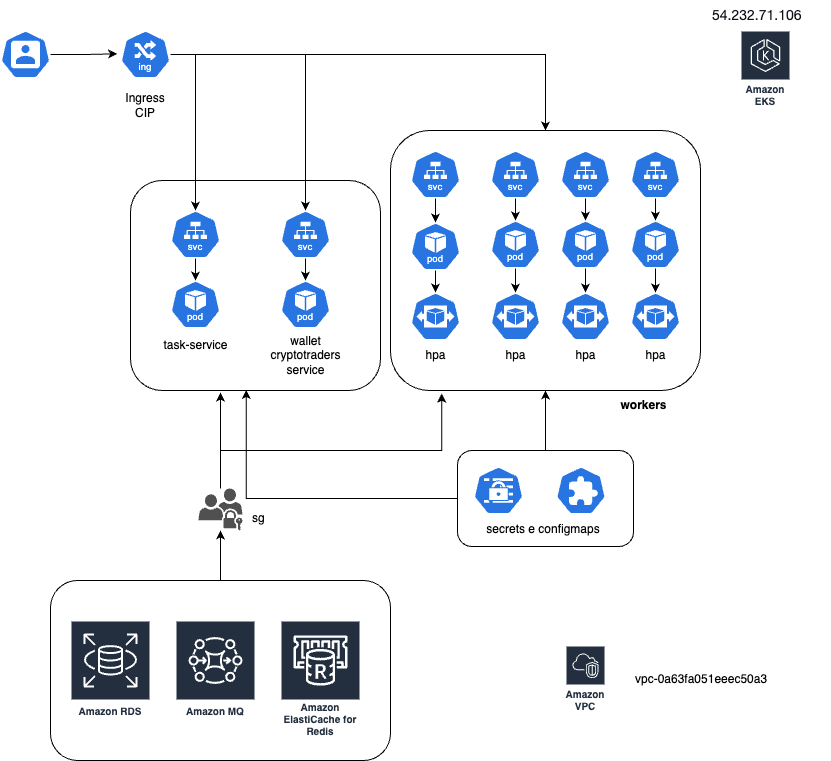

The diagram above was exported from draw.io. Its source (the exported page's mxGraphModel, read from the mxfile embedded in the PNG):
<mxGraphModel dx="1434" dy="714" grid="1" gridSize="10" guides="1" tooltips="1" connect="1" arrows="1" fold="1" page="1" pageScale="1" pageWidth="827" pageHeight="1169" math="0" shadow="0">
  <root>
    <mxCell id="0" />
    <mxCell id="1" parent="0" />
    <mxCell id="LGIcUkbGNT-6qgMN4KBx-37" style="edgeStyle=orthogonalEdgeStyle;rounded=0;orthogonalLoop=1;jettySize=auto;html=1;entryX=0.5;entryY=1;entryDx=0;entryDy=0;" parent="1" source="LGIcUkbGNT-6qgMN4KBx-31" target="LGIcUkbGNT-6qgMN4KBx-15" edge="1">
      <mxGeometry relative="1" as="geometry" />
    </mxCell>
    <mxCell id="LGIcUkbGNT-6qgMN4KBx-31" value="" style="rounded=1;whiteSpace=wrap;html=1;fillColor=none;" parent="1" vertex="1">
      <mxGeometry x="467" y="470" width="176" height="96" as="geometry" />
    </mxCell>
    <mxCell id="LGIcUkbGNT-6qgMN4KBx-15" value="" style="rounded=1;whiteSpace=wrap;html=1;fillColor=none;" parent="1" vertex="1">
      <mxGeometry x="400" y="150" width="310" height="260" as="geometry" />
    </mxCell>
    <mxCell id="LGIcUkbGNT-6qgMN4KBx-14" value="" style="rounded=1;whiteSpace=wrap;html=1;fillColor=none;" parent="1" vertex="1">
      <mxGeometry x="140" y="200" width="250" height="210" as="geometry" />
    </mxCell>
    <mxCell id="LGIcUkbGNT-6qgMN4KBx-4" value="Amazon EKS" style="sketch=0;outlineConnect=0;fontColor=#232F3E;gradientColor=none;strokeColor=#ffffff;fillColor=#232F3E;dashed=0;verticalLabelPosition=middle;verticalAlign=bottom;align=center;html=1;whiteSpace=wrap;fontSize=10;fontStyle=1;spacing=3;shape=mxgraph.aws4.productIcon;prIcon=mxgraph.aws4.eks;" parent="1" vertex="1">
      <mxGeometry x="750" y="50" width="50" height="80" as="geometry" />
    </mxCell>
    <mxCell id="LGIcUkbGNT-6qgMN4KBx-5" value="" style="aspect=fixed;sketch=0;html=1;dashed=0;whitespace=wrap;verticalLabelPosition=bottom;verticalAlign=top;fillColor=#2875E2;strokeColor=#ffffff;points=[[0.005,0.63,0],[0.1,0.2,0],[0.9,0.2,0],[0.5,0,0],[0.995,0.63,0],[0.72,0.99,0],[0.5,1,0],[0.28,0.99,0]];shape=mxgraph.kubernetes.icon2;kubernetesLabel=1;prIcon=pod" parent="1" vertex="1">
      <mxGeometry x="180" y="300" width="50" height="48" as="geometry" />
    </mxCell>
    <mxCell id="LGIcUkbGNT-6qgMN4KBx-6" value="" style="aspect=fixed;sketch=0;html=1;dashed=0;whitespace=wrap;verticalLabelPosition=bottom;verticalAlign=top;fillColor=#2875E2;strokeColor=#ffffff;points=[[0.005,0.63,0],[0.1,0.2,0],[0.9,0.2,0],[0.5,0,0],[0.995,0.63,0],[0.72,0.99,0],[0.5,1,0],[0.28,0.99,0]];shape=mxgraph.kubernetes.icon2;kubernetesLabel=1;prIcon=pod" parent="1" vertex="1">
      <mxGeometry x="290" y="300" width="50" height="48" as="geometry" />
    </mxCell>
    <mxCell id="LGIcUkbGNT-6qgMN4KBx-7" value="" style="aspect=fixed;sketch=0;html=1;dashed=0;whitespace=wrap;verticalLabelPosition=bottom;verticalAlign=top;fillColor=#2875E2;strokeColor=#ffffff;points=[[0.005,0.63,0],[0.1,0.2,0],[0.9,0.2,0],[0.5,0,0],[0.995,0.63,0],[0.72,0.99,0],[0.5,1,0],[0.28,0.99,0]];shape=mxgraph.kubernetes.icon2;kubernetesLabel=1;prIcon=pod" parent="1" vertex="1">
      <mxGeometry x="420" y="242" width="50" height="48" as="geometry" />
    </mxCell>
    <mxCell id="LGIcUkbGNT-6qgMN4KBx-8" value="" style="aspect=fixed;sketch=0;html=1;dashed=0;whitespace=wrap;verticalLabelPosition=bottom;verticalAlign=top;fillColor=#2875E2;strokeColor=#ffffff;points=[[0.005,0.63,0],[0.1,0.2,0],[0.9,0.2,0],[0.5,0,0],[0.995,0.63,0],[0.72,0.99,0],[0.5,1,0],[0.28,0.99,0]];shape=mxgraph.kubernetes.icon2;kubernetesLabel=1;prIcon=pod" parent="1" vertex="1">
      <mxGeometry x="500" y="240" width="50" height="48" as="geometry" />
    </mxCell>
    <mxCell id="LGIcUkbGNT-6qgMN4KBx-9" value="" style="aspect=fixed;sketch=0;html=1;dashed=0;whitespace=wrap;verticalLabelPosition=bottom;verticalAlign=top;fillColor=#2875E2;strokeColor=#ffffff;points=[[0.005,0.63,0],[0.1,0.2,0],[0.9,0.2,0],[0.5,0,0],[0.995,0.63,0],[0.72,0.99,0],[0.5,1,0],[0.28,0.99,0]];shape=mxgraph.kubernetes.icon2;kubernetesLabel=1;prIcon=pod" parent="1" vertex="1">
      <mxGeometry x="570" y="240" width="50" height="48" as="geometry" />
    </mxCell>
    <mxCell id="LGIcUkbGNT-6qgMN4KBx-10" value="task-service" style="text;html=1;align=center;verticalAlign=middle;whiteSpace=wrap;rounded=0;" parent="1" vertex="1">
      <mxGeometry x="167.5" y="350" width="75" height="30" as="geometry" />
    </mxCell>
    <mxCell id="LGIcUkbGNT-6qgMN4KBx-11" value="wallet&lt;div&gt;cryptotraders&lt;/div&gt;&lt;div&gt;service&lt;/div&gt;" style="text;html=1;align=center;verticalAlign=middle;whiteSpace=wrap;rounded=0;" parent="1" vertex="1">
      <mxGeometry x="277.5" y="360" width="75" height="30" as="geometry" />
    </mxCell>
    <mxCell id="LGIcUkbGNT-6qgMN4KBx-12" value="workers" style="text;html=1;align=center;verticalAlign=middle;whiteSpace=wrap;rounded=0;fontStyle=1" parent="1" vertex="1">
      <mxGeometry x="615.5" y="410" width="75" height="30" as="geometry" />
    </mxCell>
    <mxCell id="LGIcUkbGNT-6qgMN4KBx-13" value="" style="aspect=fixed;sketch=0;html=1;dashed=0;whitespace=wrap;verticalLabelPosition=bottom;verticalAlign=top;fillColor=#2875E2;strokeColor=#ffffff;points=[[0.005,0.63,0],[0.1,0.2,0],[0.9,0.2,0],[0.5,0,0],[0.995,0.63,0],[0.72,0.99,0],[0.5,1,0],[0.28,0.99,0]];shape=mxgraph.kubernetes.icon2;kubernetesLabel=1;prIcon=pod" parent="1" vertex="1">
      <mxGeometry x="640" y="240" width="50" height="48" as="geometry" />
    </mxCell>
    <mxCell id="LGIcUkbGNT-6qgMN4KBx-16" value="" style="aspect=fixed;sketch=0;html=1;dashed=0;whitespace=wrap;verticalLabelPosition=bottom;verticalAlign=top;fillColor=#2875E2;strokeColor=#ffffff;points=[[0.005,0.63,0],[0.1,0.2,0],[0.9,0.2,0],[0.5,0,0],[0.995,0.63,0],[0.72,0.99,0],[0.5,1,0],[0.28,0.99,0]];shape=mxgraph.kubernetes.icon2;kubernetesLabel=1;prIcon=svc" parent="1" vertex="1">
      <mxGeometry x="180" y="230" width="50" height="48" as="geometry" />
    </mxCell>
    <mxCell id="LGIcUkbGNT-6qgMN4KBx-17" value="" style="aspect=fixed;sketch=0;html=1;dashed=0;whitespace=wrap;verticalLabelPosition=bottom;verticalAlign=top;fillColor=#2875E2;strokeColor=#ffffff;points=[[0.005,0.63,0],[0.1,0.2,0],[0.9,0.2,0],[0.5,0,0],[0.995,0.63,0],[0.72,0.99,0],[0.5,1,0],[0.28,0.99,0]];shape=mxgraph.kubernetes.icon2;kubernetesLabel=1;prIcon=svc" parent="1" vertex="1">
      <mxGeometry x="290" y="230" width="50" height="48" as="geometry" />
    </mxCell>
    <mxCell id="LGIcUkbGNT-6qgMN4KBx-18" value="" style="aspect=fixed;sketch=0;html=1;dashed=0;whitespace=wrap;verticalLabelPosition=bottom;verticalAlign=top;fillColor=#2875E2;strokeColor=#ffffff;points=[[0.005,0.63,0],[0.1,0.2,0],[0.9,0.2,0],[0.5,0,0],[0.995,0.63,0],[0.72,0.99,0],[0.5,1,0],[0.28,0.99,0]];shape=mxgraph.kubernetes.icon2;kubernetesLabel=1;prIcon=svc" parent="1" vertex="1">
      <mxGeometry x="420" y="170" width="50" height="48" as="geometry" />
    </mxCell>
    <mxCell id="LGIcUkbGNT-6qgMN4KBx-19" value="" style="aspect=fixed;sketch=0;html=1;dashed=0;whitespace=wrap;verticalLabelPosition=bottom;verticalAlign=top;fillColor=#2875E2;strokeColor=#ffffff;points=[[0.005,0.63,0],[0.1,0.2,0],[0.9,0.2,0],[0.5,0,0],[0.995,0.63,0],[0.72,0.99,0],[0.5,1,0],[0.28,0.99,0]];shape=mxgraph.kubernetes.icon2;kubernetesLabel=1;prIcon=svc" parent="1" vertex="1">
      <mxGeometry x="500" y="170" width="50" height="48" as="geometry" />
    </mxCell>
    <mxCell id="LGIcUkbGNT-6qgMN4KBx-20" value="" style="aspect=fixed;sketch=0;html=1;dashed=0;whitespace=wrap;verticalLabelPosition=bottom;verticalAlign=top;fillColor=#2875E2;strokeColor=#ffffff;points=[[0.005,0.63,0],[0.1,0.2,0],[0.9,0.2,0],[0.5,0,0],[0.995,0.63,0],[0.72,0.99,0],[0.5,1,0],[0.28,0.99,0]];shape=mxgraph.kubernetes.icon2;kubernetesLabel=1;prIcon=svc" parent="1" vertex="1">
      <mxGeometry x="570" y="170" width="50" height="48" as="geometry" />
    </mxCell>
    <mxCell id="LGIcUkbGNT-6qgMN4KBx-21" value="" style="aspect=fixed;sketch=0;html=1;dashed=0;whitespace=wrap;verticalLabelPosition=bottom;verticalAlign=top;fillColor=#2875E2;strokeColor=#ffffff;points=[[0.005,0.63,0],[0.1,0.2,0],[0.9,0.2,0],[0.5,0,0],[0.995,0.63,0],[0.72,0.99,0],[0.5,1,0],[0.28,0.99,0]];shape=mxgraph.kubernetes.icon2;kubernetesLabel=1;prIcon=svc" parent="1" vertex="1">
      <mxGeometry x="640" y="170" width="50" height="48" as="geometry" />
    </mxCell>
    <mxCell id="LGIcUkbGNT-6qgMN4KBx-24" style="edgeStyle=orthogonalEdgeStyle;rounded=0;orthogonalLoop=1;jettySize=auto;html=1;entryX=0.5;entryY=0;entryDx=0;entryDy=0;entryPerimeter=0;" parent="1" source="LGIcUkbGNT-6qgMN4KBx-16" target="LGIcUkbGNT-6qgMN4KBx-5" edge="1">
      <mxGeometry relative="1" as="geometry" />
    </mxCell>
    <mxCell id="LGIcUkbGNT-6qgMN4KBx-25" style="edgeStyle=orthogonalEdgeStyle;rounded=0;orthogonalLoop=1;jettySize=auto;html=1;entryX=0.5;entryY=0;entryDx=0;entryDy=0;entryPerimeter=0;" parent="1" source="LGIcUkbGNT-6qgMN4KBx-17" target="LGIcUkbGNT-6qgMN4KBx-6" edge="1">
      <mxGeometry relative="1" as="geometry" />
    </mxCell>
    <mxCell id="LGIcUkbGNT-6qgMN4KBx-26" style="edgeStyle=orthogonalEdgeStyle;rounded=0;orthogonalLoop=1;jettySize=auto;html=1;entryX=0.5;entryY=0;entryDx=0;entryDy=0;entryPerimeter=0;" parent="1" source="LGIcUkbGNT-6qgMN4KBx-18" target="LGIcUkbGNT-6qgMN4KBx-7" edge="1">
      <mxGeometry relative="1" as="geometry" />
    </mxCell>
    <mxCell id="LGIcUkbGNT-6qgMN4KBx-27" style="edgeStyle=orthogonalEdgeStyle;rounded=0;orthogonalLoop=1;jettySize=auto;html=1;entryX=0.5;entryY=0;entryDx=0;entryDy=0;entryPerimeter=0;" parent="1" source="LGIcUkbGNT-6qgMN4KBx-19" target="LGIcUkbGNT-6qgMN4KBx-8" edge="1">
      <mxGeometry relative="1" as="geometry" />
    </mxCell>
    <mxCell id="LGIcUkbGNT-6qgMN4KBx-28" style="edgeStyle=orthogonalEdgeStyle;rounded=0;orthogonalLoop=1;jettySize=auto;html=1;entryX=0.5;entryY=0;entryDx=0;entryDy=0;entryPerimeter=0;" parent="1" source="LGIcUkbGNT-6qgMN4KBx-20" target="LGIcUkbGNT-6qgMN4KBx-9" edge="1">
      <mxGeometry relative="1" as="geometry" />
    </mxCell>
    <mxCell id="LGIcUkbGNT-6qgMN4KBx-29" style="edgeStyle=orthogonalEdgeStyle;rounded=0;orthogonalLoop=1;jettySize=auto;html=1;entryX=0.5;entryY=0;entryDx=0;entryDy=0;entryPerimeter=0;" parent="1" source="LGIcUkbGNT-6qgMN4KBx-21" target="LGIcUkbGNT-6qgMN4KBx-13" edge="1">
      <mxGeometry relative="1" as="geometry" />
    </mxCell>
    <mxCell id="LGIcUkbGNT-6qgMN4KBx-30" value="" style="aspect=fixed;sketch=0;html=1;dashed=0;whitespace=wrap;verticalLabelPosition=bottom;verticalAlign=top;fillColor=#2875E2;strokeColor=#ffffff;points=[[0.005,0.63,0],[0.1,0.2,0],[0.9,0.2,0],[0.5,0,0],[0.995,0.63,0],[0.72,0.99,0],[0.5,1,0],[0.28,0.99,0]];shape=mxgraph.kubernetes.icon2;prIcon=secret" parent="1" vertex="1">
      <mxGeometry x="483" y="486" width="50" height="48" as="geometry" />
    </mxCell>
    <mxCell id="LGIcUkbGNT-6qgMN4KBx-33" value="" style="aspect=fixed;sketch=0;html=1;dashed=0;whitespace=wrap;verticalLabelPosition=bottom;verticalAlign=top;fillColor=#2875E2;strokeColor=#ffffff;points=[[0.005,0.63,0],[0.1,0.2,0],[0.9,0.2,0],[0.5,0,0],[0.995,0.63,0],[0.72,0.99,0],[0.5,1,0],[0.28,0.99,0]];shape=mxgraph.kubernetes.icon2;prIcon=crd" parent="1" vertex="1">
      <mxGeometry x="565.5" y="486" width="50" height="48" as="geometry" />
    </mxCell>
    <mxCell id="LGIcUkbGNT-6qgMN4KBx-34" value="secrets e configmaps" style="text;html=1;align=center;verticalAlign=middle;whiteSpace=wrap;rounded=0;" parent="1" vertex="1">
      <mxGeometry x="483" y="534" width="140" height="30" as="geometry" />
    </mxCell>
    <mxCell id="LGIcUkbGNT-6qgMN4KBx-36" style="edgeStyle=orthogonalEdgeStyle;rounded=0;orthogonalLoop=1;jettySize=auto;html=1;entryX=0.463;entryY=0.997;entryDx=0;entryDy=0;entryPerimeter=0;" parent="1" source="LGIcUkbGNT-6qgMN4KBx-31" target="LGIcUkbGNT-6qgMN4KBx-14" edge="1">
      <mxGeometry relative="1" as="geometry" />
    </mxCell>
    <mxCell id="LGIcUkbGNT-6qgMN4KBx-38" value="" style="aspect=fixed;sketch=0;html=1;dashed=0;whitespace=wrap;verticalLabelPosition=bottom;verticalAlign=top;fillColor=#2875E2;strokeColor=#ffffff;points=[[0.005,0.63,0],[0.1,0.2,0],[0.9,0.2,0],[0.5,0,0],[0.995,0.63,0],[0.72,0.99,0],[0.5,1,0],[0.28,0.99,0]];shape=mxgraph.kubernetes.icon2;prIcon=hpa" parent="1" vertex="1">
      <mxGeometry x="420" y="312" width="50" height="48" as="geometry" />
    </mxCell>
    <mxCell id="LGIcUkbGNT-6qgMN4KBx-40" style="edgeStyle=orthogonalEdgeStyle;rounded=0;orthogonalLoop=1;jettySize=auto;html=1;entryX=0.5;entryY=0;entryDx=0;entryDy=0;entryPerimeter=0;" parent="1" source="LGIcUkbGNT-6qgMN4KBx-7" target="LGIcUkbGNT-6qgMN4KBx-38" edge="1">
      <mxGeometry relative="1" as="geometry" />
    </mxCell>
    <mxCell id="LGIcUkbGNT-6qgMN4KBx-41" value="" style="aspect=fixed;sketch=0;html=1;dashed=0;whitespace=wrap;verticalLabelPosition=bottom;verticalAlign=top;fillColor=#2875E2;strokeColor=#ffffff;points=[[0.005,0.63,0],[0.1,0.2,0],[0.9,0.2,0],[0.5,0,0],[0.995,0.63,0],[0.72,0.99,0],[0.5,1,0],[0.28,0.99,0]];shape=mxgraph.kubernetes.icon2;prIcon=hpa" parent="1" vertex="1">
      <mxGeometry x="500" y="312" width="50" height="48" as="geometry" />
    </mxCell>
    <mxCell id="LGIcUkbGNT-6qgMN4KBx-42" style="edgeStyle=orthogonalEdgeStyle;rounded=0;orthogonalLoop=1;jettySize=auto;html=1;entryX=0.5;entryY=0;entryDx=0;entryDy=0;entryPerimeter=0;" parent="1" source="LGIcUkbGNT-6qgMN4KBx-8" target="LGIcUkbGNT-6qgMN4KBx-41" edge="1">
      <mxGeometry relative="1" as="geometry" />
    </mxCell>
    <mxCell id="LGIcUkbGNT-6qgMN4KBx-43" value="" style="aspect=fixed;sketch=0;html=1;dashed=0;whitespace=wrap;verticalLabelPosition=bottom;verticalAlign=top;fillColor=#2875E2;strokeColor=#ffffff;points=[[0.005,0.63,0],[0.1,0.2,0],[0.9,0.2,0],[0.5,0,0],[0.995,0.63,0],[0.72,0.99,0],[0.5,1,0],[0.28,0.99,0]];shape=mxgraph.kubernetes.icon2;prIcon=hpa" parent="1" vertex="1">
      <mxGeometry x="570" y="312" width="50" height="48" as="geometry" />
    </mxCell>
    <mxCell id="LGIcUkbGNT-6qgMN4KBx-44" style="edgeStyle=orthogonalEdgeStyle;rounded=0;orthogonalLoop=1;jettySize=auto;html=1;entryX=0.5;entryY=0;entryDx=0;entryDy=0;entryPerimeter=0;" parent="1" source="LGIcUkbGNT-6qgMN4KBx-9" target="LGIcUkbGNT-6qgMN4KBx-43" edge="1">
      <mxGeometry relative="1" as="geometry" />
    </mxCell>
    <mxCell id="LGIcUkbGNT-6qgMN4KBx-45" value="" style="aspect=fixed;sketch=0;html=1;dashed=0;whitespace=wrap;verticalLabelPosition=bottom;verticalAlign=top;fillColor=#2875E2;strokeColor=#ffffff;points=[[0.005,0.63,0],[0.1,0.2,0],[0.9,0.2,0],[0.5,0,0],[0.995,0.63,0],[0.72,0.99,0],[0.5,1,0],[0.28,0.99,0]];shape=mxgraph.kubernetes.icon2;prIcon=hpa" parent="1" vertex="1">
      <mxGeometry x="640" y="312" width="50" height="48" as="geometry" />
    </mxCell>
    <mxCell id="LGIcUkbGNT-6qgMN4KBx-46" style="edgeStyle=orthogonalEdgeStyle;rounded=0;orthogonalLoop=1;jettySize=auto;html=1;entryX=0.5;entryY=0;entryDx=0;entryDy=0;entryPerimeter=0;" parent="1" source="LGIcUkbGNT-6qgMN4KBx-13" target="LGIcUkbGNT-6qgMN4KBx-45" edge="1">
      <mxGeometry relative="1" as="geometry" />
    </mxCell>
    <mxCell id="LGIcUkbGNT-6qgMN4KBx-50" style="edgeStyle=orthogonalEdgeStyle;rounded=0;orthogonalLoop=1;jettySize=auto;html=1;" parent="1" source="LGIcUkbGNT-6qgMN4KBx-47" target="LGIcUkbGNT-6qgMN4KBx-16" edge="1">
      <mxGeometry relative="1" as="geometry">
        <Array as="points">
          <mxPoint x="205" y="74" />
        </Array>
      </mxGeometry>
    </mxCell>
    <mxCell id="LGIcUkbGNT-6qgMN4KBx-52" style="edgeStyle=orthogonalEdgeStyle;rounded=0;orthogonalLoop=1;jettySize=auto;html=1;entryX=0.5;entryY=0;entryDx=0;entryDy=0;" parent="1" source="LGIcUkbGNT-6qgMN4KBx-47" target="LGIcUkbGNT-6qgMN4KBx-15" edge="1">
      <mxGeometry relative="1" as="geometry" />
    </mxCell>
    <mxCell id="LGIcUkbGNT-6qgMN4KBx-47" value="" style="aspect=fixed;sketch=0;html=1;dashed=0;whitespace=wrap;verticalLabelPosition=bottom;verticalAlign=top;fillColor=#2875E2;strokeColor=#ffffff;points=[[0.005,0.63,0],[0.1,0.2,0],[0.9,0.2,0],[0.5,0,0],[0.995,0.63,0],[0.72,0.99,0],[0.5,1,0],[0.28,0.99,0]];shape=mxgraph.kubernetes.icon2;kubernetesLabel=1;prIcon=ing" parent="1" vertex="1">
      <mxGeometry x="130" y="50" width="50" height="48" as="geometry" />
    </mxCell>
    <mxCell id="LGIcUkbGNT-6qgMN4KBx-48" value="" style="aspect=fixed;sketch=0;html=1;dashed=0;whitespace=wrap;verticalLabelPosition=bottom;verticalAlign=top;fillColor=#2875E2;strokeColor=#ffffff;points=[[0.005,0.63,0],[0.1,0.2,0],[0.9,0.2,0],[0.5,0,0],[0.995,0.63,0],[0.72,0.99,0],[0.5,1,0],[0.28,0.99,0]];shape=mxgraph.kubernetes.icon2;prIcon=user" parent="1" vertex="1">
      <mxGeometry x="10" y="50" width="50" height="48" as="geometry" />
    </mxCell>
    <mxCell id="LGIcUkbGNT-6qgMN4KBx-49" style="edgeStyle=orthogonalEdgeStyle;rounded=0;orthogonalLoop=1;jettySize=auto;html=1;entryX=-0.067;entryY=0.486;entryDx=0;entryDy=0;entryPerimeter=0;" parent="1" source="LGIcUkbGNT-6qgMN4KBx-48" target="LGIcUkbGNT-6qgMN4KBx-47" edge="1">
      <mxGeometry relative="1" as="geometry" />
    </mxCell>
    <mxCell id="LGIcUkbGNT-6qgMN4KBx-51" style="edgeStyle=orthogonalEdgeStyle;rounded=0;orthogonalLoop=1;jettySize=auto;html=1;entryX=0.5;entryY=0;entryDx=0;entryDy=0;entryPerimeter=0;" parent="1" source="LGIcUkbGNT-6qgMN4KBx-47" target="LGIcUkbGNT-6qgMN4KBx-17" edge="1">
      <mxGeometry relative="1" as="geometry" />
    </mxCell>
    <mxCell id="LGIcUkbGNT-6qgMN4KBx-53" value="Ingress&lt;div&gt;CIP&lt;/div&gt;" style="text;html=1;align=center;verticalAlign=middle;whiteSpace=wrap;rounded=0;" parent="1" vertex="1">
      <mxGeometry x="125" y="110" width="60" height="30" as="geometry" />
    </mxCell>
    <mxCell id="LGIcUkbGNT-6qgMN4KBx-54" value="Amazon MQ" style="sketch=0;outlineConnect=0;fontColor=#232F3E;gradientColor=none;strokeColor=#ffffff;fillColor=#232F3E;dashed=0;verticalLabelPosition=middle;verticalAlign=bottom;align=center;html=1;whiteSpace=wrap;fontSize=10;fontStyle=1;spacing=3;shape=mxgraph.aws4.productIcon;prIcon=mxgraph.aws4.mq;" parent="1" vertex="1">
      <mxGeometry x="185" y="640" width="80" height="100" as="geometry" />
    </mxCell>
    <mxCell id="LGIcUkbGNT-6qgMN4KBx-57" value="Amazon ElastiCache for Redis" style="sketch=0;outlineConnect=0;fontColor=#232F3E;gradientColor=none;strokeColor=#ffffff;fillColor=#232F3E;dashed=0;verticalLabelPosition=middle;verticalAlign=bottom;align=center;html=1;whiteSpace=wrap;fontSize=10;fontStyle=1;spacing=3;shape=mxgraph.aws4.productIcon;prIcon=mxgraph.aws4.elasticache_for_redis;" parent="1" vertex="1">
      <mxGeometry x="290" y="640" width="80" height="120" as="geometry" />
    </mxCell>
    <mxCell id="LGIcUkbGNT-6qgMN4KBx-58" value="Amazon RDS" style="sketch=0;outlineConnect=0;fontColor=#232F3E;gradientColor=none;strokeColor=#ffffff;fillColor=#232F3E;dashed=0;verticalLabelPosition=middle;verticalAlign=bottom;align=center;html=1;whiteSpace=wrap;fontSize=10;fontStyle=1;spacing=3;shape=mxgraph.aws4.productIcon;prIcon=mxgraph.aws4.rds;" parent="1" vertex="1">
      <mxGeometry x="80" y="640" width="80" height="100" as="geometry" />
    </mxCell>
    <mxCell id="LGIcUkbGNT-6qgMN4KBx-62" style="edgeStyle=orthogonalEdgeStyle;rounded=0;orthogonalLoop=1;jettySize=auto;html=1;entryX=0.36;entryY=1.01;entryDx=0;entryDy=0;entryPerimeter=0;" parent="1" source="LGIcUkbGNT-6qgMN4KBx-59" target="LGIcUkbGNT-6qgMN4KBx-14" edge="1">
      <mxGeometry relative="1" as="geometry">
        <mxPoint x="230" y="420" as="targetPoint" />
      </mxGeometry>
    </mxCell>
    <mxCell id="LGIcUkbGNT-6qgMN4KBx-63" style="edgeStyle=orthogonalEdgeStyle;rounded=0;orthogonalLoop=1;jettySize=auto;html=1;entryX=0.165;entryY=1.012;entryDx=0;entryDy=0;entryPerimeter=0;" parent="1" source="LGIcUkbGNT-6qgMN4KBx-59" target="LGIcUkbGNT-6qgMN4KBx-15" edge="1">
      <mxGeometry relative="1" as="geometry">
        <mxPoint x="370" y="430" as="targetPoint" />
        <Array as="points">
          <mxPoint x="230" y="470" />
          <mxPoint x="451" y="470" />
        </Array>
      </mxGeometry>
    </mxCell>
    <mxCell id="LGIcUkbGNT-6qgMN4KBx-59" value="" style="sketch=0;pointerEvents=1;shadow=0;dashed=0;html=1;strokeColor=none;fillColor=#505050;labelPosition=center;verticalLabelPosition=bottom;verticalAlign=top;outlineConnect=0;align=center;shape=mxgraph.office.security.universal_security_group;" parent="1" vertex="1">
      <mxGeometry x="208" y="508" width="44" height="42" as="geometry" />
    </mxCell>
    <mxCell id="LGIcUkbGNT-6qgMN4KBx-61" style="edgeStyle=orthogonalEdgeStyle;rounded=0;orthogonalLoop=1;jettySize=auto;html=1;exitX=0.5;exitY=0;exitDx=0;exitDy=0;" parent="1" source="LGIcUkbGNT-6qgMN4KBx-60" target="LGIcUkbGNT-6qgMN4KBx-59" edge="1">
      <mxGeometry relative="1" as="geometry" />
    </mxCell>
    <mxCell id="LGIcUkbGNT-6qgMN4KBx-60" value="" style="rounded=1;whiteSpace=wrap;html=1;fillColor=none;" parent="1" vertex="1">
      <mxGeometry x="60" y="600" width="340" height="180" as="geometry" />
    </mxCell>
    <mxCell id="LGIcUkbGNT-6qgMN4KBx-65" value="Amazon VPC" style="sketch=0;outlineConnect=0;fontColor=#232F3E;gradientColor=none;strokeColor=#ffffff;fillColor=#232F3E;dashed=0;verticalLabelPosition=middle;verticalAlign=bottom;align=center;html=1;whiteSpace=wrap;fontSize=10;fontStyle=1;spacing=3;shape=mxgraph.aws4.productIcon;prIcon=mxgraph.aws4.vpc;" parent="1" vertex="1">
      <mxGeometry x="575" y="665" width="40" height="70" as="geometry" />
    </mxCell>
    <UserObject label="vpc-0a63fa051eeec50a3" id="LGIcUkbGNT-6qgMN4KBx-67">
      <mxCell style="text;whiteSpace=wrap;html=1;" parent="1" vertex="1">
        <mxGeometry x="643" y="685" width="190" height="50" as="geometry" />
      </mxCell>
    </UserObject>
    <mxCell id="LGIcUkbGNT-6qgMN4KBx-70" value="&lt;span style=&quot;color: rgb(15, 20, 26); font-family: &amp;quot;Amazon Ember&amp;quot;, &amp;quot;Helvetica Neue&amp;quot;, Roboto, Arial, sans-serif; font-size: 14px; font-style: normal; font-variant-ligatures: normal; font-variant-caps: normal; font-weight: 400; letter-spacing: normal; orphans: 2; text-align: start; text-indent: 0px; text-transform: none; widows: 2; word-spacing: 0px; -webkit-text-stroke-width: 0px; white-space: normal; background-color: rgb(255, 255, 255); text-decoration-thickness: initial; text-decoration-style: initial; text-decoration-color: initial; display: inline !important; float: none;&quot;&gt;54.232.71.106&lt;/span&gt;" style="text;whiteSpace=wrap;html=1;" parent="1" vertex="1">
      <mxGeometry x="720" y="20" width="120" height="40" as="geometry" />
    </mxCell>
    <UserObject label="sg" id="91ZqKZsSX_FiiG3sHDbX-1">
      <mxCell style="text;whiteSpace=wrap;html=1;" vertex="1" parent="1">
        <mxGeometry x="260" y="524" width="140" height="26" as="geometry" />
      </mxCell>
    </UserObject>
    <mxCell id="91ZqKZsSX_FiiG3sHDbX-2" value="hpa" style="text;html=1;align=center;verticalAlign=middle;whiteSpace=wrap;rounded=0;" vertex="1" parent="1">
      <mxGeometry x="408" y="360" width="75" height="30" as="geometry" />
    </mxCell>
    <mxCell id="91ZqKZsSX_FiiG3sHDbX-4" value="hpa" style="text;html=1;align=center;verticalAlign=middle;whiteSpace=wrap;rounded=0;" vertex="1" parent="1">
      <mxGeometry x="487.5" y="360" width="75" height="30" as="geometry" />
    </mxCell>
    <mxCell id="91ZqKZsSX_FiiG3sHDbX-5" value="hpa" style="text;html=1;align=center;verticalAlign=middle;whiteSpace=wrap;rounded=0;" vertex="1" parent="1">
      <mxGeometry x="557.5" y="360" width="75" height="30" as="geometry" />
    </mxCell>
    <mxCell id="91ZqKZsSX_FiiG3sHDbX-6" value="hpa" style="text;html=1;align=center;verticalAlign=middle;whiteSpace=wrap;rounded=0;" vertex="1" parent="1">
      <mxGeometry x="627.5" y="360" width="75" height="30" as="geometry" />
    </mxCell>
  </root>
</mxGraphModel>